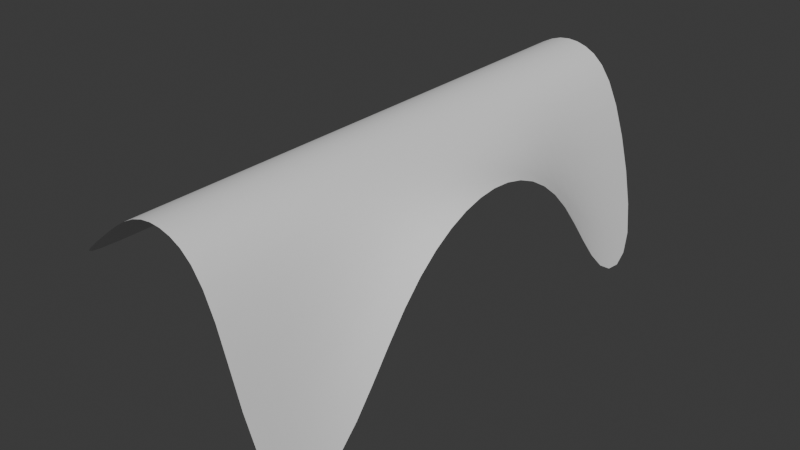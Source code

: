 # Source: correction-02-art-fail-sanitized.blend  (saved by Blender 4.5.92; exported with 4.5.12 LTS)
import bpy
from mathutils import Matrix  # noqa: F401  (used for matrix-valued properties, if any)

bpy.ops.wm.read_factory_settings(use_empty=True)
scene = bpy.context.scene
scene.name = 'Scene'

# ---- collections
col_collection = bpy.data.collections.new('Collection'); scene.collection.children.link(col_collection)

# ---- world
world_world = bpy.data.worlds.new('World'); scene.world = world_world
world_world.use_nodes = True; world_world.node_tree.nodes.clear()
_N = world_world.node_tree.nodes; _L = world_world.node_tree.links
n0 = _N.new('ShaderNodeOutputWorld'); n0.name = 'World Output'; n0.location = (200, 100)
n1 = _N.new('ShaderNodeBackground'); n1.name = 'Background'; n1.location = (-200, 100)
n1.inputs[0].default_value = (0.05088, 0.05088, 0.05088, 1.0)
_L.new(n1.outputs[0], n0.inputs[0])
n0.is_active_output = True
world_world.color = (0.05088, 0.05088, 0.05088)
world_world.sun_shadow_jitter_overblur = 0.0

# ---- meshes
me_grid = bpy.data.meshes.new('Grid')
me_grid.from_pydata([(-0.3, -0.8, -0.1), (-0.18, -0.8, 0.0), (-0.06, -0.8, 0.1), (0.06, -0.8, 0.1), (0.18, -0.8, 0.0), (0.3, -0.8, -0.55), (-0.3, -0.5714, -0.1), (-0.18, -0.5714, 0.0), (-0.06, -0.5714, 0.1), (0.06, -0.5714, 0.1), (0.18, -0.5714, 0.0), (0.3, -0.5714, -0.55), (-0.3, -0.3429, -0.1), (-0.18, -0.3429, 0.0), (-0.06, -0.3429, 0.1), (0.06, -0.3429, 0.1), (0.18, -0.3429, 0.0), (0.3, -0.3429, -0.17), (-0.3, -0.1143, -0.1), (-0.18, -0.1143, 0.0), (-0.06, -0.1143, 0.1), (0.06, -0.1143, 0.1), (0.18, -0.1143, 0.0), (0.3, -0.1143, -0.02), (-0.3, 0.1143, -0.1), (-0.18, 0.1143, 0.0), (-0.06, 0.1143, 0.1), (0.06, 0.1143, 0.1), (0.18, 0.1143, 0.0), (0.3, 0.1143, -0.02), (-0.3, 0.3429, -0.1), (-0.18, 0.3429, 0.0), (-0.06, 0.3429, 0.1), (0.06, 0.3429, 0.1), (0.18, 0.3429, 0.0), (0.3, 0.3429, -0.17), (-0.3, 0.5714, -0.1), (-0.18, 0.5714, 0.0), (-0.06, 0.5714, 0.1), (0.06, 0.5714, 0.1), (0.18, 0.5714, 0.0), (0.3, 0.5714, -0.55), (-0.3, 0.8, -0.1), (-0.18, 0.8, 0.0), (-0.06, 0.8, 0.1), (0.06, 0.8, 0.1), (0.18, 0.8, 0.0), (0.3, 0.8, -0.55)], [], [(0, 1, 7, 6), (1, 2, 8, 7), (2, 3, 9, 8), (3, 4, 10, 9), (4, 5, 11, 10), (6, 7, 13, 12), (7, 8, 14, 13), (8, 9, 15, 14), (9, 10, 16, 15), (10, 11, 17, 16), (12, 13, 19, 18), (13, 14, 20, 19), (14, 15, 21, 20), (15, 16, 22, 21), (16, 17, 23, 22), (18, 19, 25, 24), (19, 20, 26, 25), (20, 21, 27, 26), (21, 22, 28, 27), (22, 23, 29, 28), (24, 25, 31, 30), (25, 26, 32, 31), (26, 27, 33, 32), (27, 28, 34, 33), (28, 29, 35, 34), (30, 31, 37, 36), (31, 32, 38, 37), (32, 33, 39, 38), (33, 34, 40, 39), (34, 35, 41, 40), (36, 37, 43, 42), (37, 38, 44, 43), (38, 39, 45, 44), (39, 40, 46, 45), (40, 41, 47, 46)])
me_grid.polygons.foreach_set('use_smooth', [True] * 35)
_uv = me_grid.uv_layers.new(name='UVMap')
_uv.uv.foreach_set('vector', [0.0, 0.0, 0.2, 0.0, 0.2, 0.1429, 0.0, 0.1429, 0.2, 0.0, 0.4, 0.0, 0.4, 0.1429, 0.2, 0.1429, 0.4, 0.0, 0.6, 0.0, 0.6, 0.1429, 0.4, 0.1429, 0.6, 0.0, 0.8, 0.0, 0.8, 0.1429, 0.6, 0.1429, 0.8, 0.0, 1.0, 0.0, 1.0, 0.1429, 0.8, 0.1429, 0.0, 0.1429, 0.2, 0.1429, 0.2, 0.2857, 0.0, 0.2857, 0.2, 0.1429, 0.4, 0.1429, 0.4, 0.2857, 0.2, 0.2857, 0.4, 0.1429, 0.6, 0.1429, 0.6, 0.2857, 0.4, 0.2857, 0.6, 0.1429, 0.8, 0.1429, 0.8, 0.2857, 0.6, 0.2857, 0.8, 0.1429, 1.0, 0.1429, 1.0, 0.2857, 0.8, 0.2857, 0.0, 0.2857, 0.2, 0.2857, 0.2, 0.4286, 0.0, 0.4286, 0.2, 0.2857, 0.4, 0.2857, 0.4, 0.4286, 0.2, 0.4286, 0.4, 0.2857, 0.6, 0.2857, 0.6, 0.4286, 0.4, 0.4286, 0.6, 0.2857, 0.8, 0.2857, 0.8, 0.4286, 0.6, 0.4286, 0.8, 0.2857, 1.0, 0.2857, 1.0, 0.4286, 0.8, 0.4286, 0.0, 0.4286, 0.2, 0.4286, 0.2, 0.5714, 0.0, 0.5714, 0.2, 0.4286, 0.4, 0.4286, 0.4, 0.5714, 0.2, 0.5714, 0.4, 0.4286, 0.6, 0.4286, 0.6, 0.5714, 0.4, 0.5714, 0.6, 0.4286, 0.8, 0.4286, 0.8, 0.5714, 0.6, 0.5714, 0.8, 0.4286, 1.0, 0.4286, 1.0, 0.5714, 0.8, 0.5714, 0.0, 0.5714, 0.2, 0.5714, 0.2, 0.7143, 0.0, 0.7143, 0.2, 0.5714, 0.4, 0.5714, 0.4, 0.7143, 0.2, 0.7143, 0.4, 0.5714, 0.6, 0.5714, 0.6, 0.7143, 0.4, 0.7143, 0.6, 0.5714, 0.8, 0.5714, 0.8, 0.7143, 0.6, 0.7143, 0.8, 0.5714, 1.0, 0.5714, 1.0, 0.7143, 0.8, 0.7143, 0.0, 0.7143, 0.2, 0.7143, 0.2, 0.8571, 0.0, 0.8571, 0.2, 0.7143, 0.4, 0.7143, 0.4, 0.8571, 0.2, 0.8571, 0.4, 0.7143, 0.6, 0.7143, 0.6, 0.8571, 0.4, 0.8571, 0.6, 0.7143, 0.8, 0.7143, 0.8, 0.8571, 0.6, 0.8571, 0.8, 0.7143, 1.0, 0.7143, 1.0, 0.8571, 0.8, 0.8571, 0.0, 0.8571, 0.2, 0.8571, 0.2, 1.0, 0.0, 1.0, 0.2, 0.8571, 0.4, 0.8571, 0.4, 1.0, 0.2, 1.0, 0.4, 0.8571, 0.6, 0.8571, 0.6, 1.0, 0.4, 1.0, 0.6, 0.8571, 0.8, 0.8571, 0.8, 1.0, 0.6, 1.0, 0.8, 0.8571, 1.0, 0.8571, 1.0, 1.0, 0.8, 1.0])
me_grid.update()

# ---- objects
ob_grid = bpy.data.objects.new('Grid', me_grid)

# ---- transforms, parenting, visibility, modifiers, constraints
ob_grid.location = (0.0, 0.0, 0.0)
_m = ob_grid.modifiers.new('Subdivision', 'SUBSURF')

# ---- collection membership
col_collection.objects.link(ob_grid)

# ---- scene / render settings (as saved in the file)
scene.frame_start = 1; scene.frame_end = 250; scene.frame_set(1)
scene.render.engine = 'BLENDER_EEVEE_NEXT'
bpy.context.view_layer.update()

# ---- added for rendering (the .blend has no active camera and no usable light): camera, sun
cam_auto = bpy.data.cameras.new('AutoCamera')
cam_auto.lens = 50.0
cam_auto.sensor_width = 36.0
cam_auto.clip_end = 1000.0
ob_auto_camera = bpy.data.objects.new('AutoCamera', cam_auto)
scene.collection.objects.link(ob_auto_camera)
ob_auto_camera.location = (1.69154, -2.02985, 1.12823)
ob_auto_camera.rotation_euler = (1.09748, -7.21219e-08, 0.694738)
scene.camera = ob_auto_camera
light_auto_sun = bpy.data.lights.new('AutoSun', 'SUN')
light_auto_sun.energy = 3.0
light_auto_sun.angle = 0.0523599
ob_auto_sun = bpy.data.objects.new('AutoSun', light_auto_sun)
scene.collection.objects.link(ob_auto_sun)
ob_auto_sun.rotation_euler = (0.872665, 0.174533, 0.523599)
bpy.context.view_layer.update()
